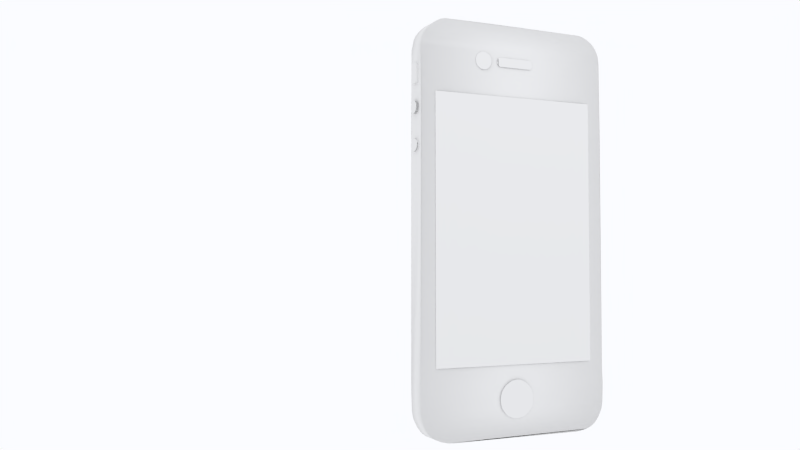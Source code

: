 # Source: IPhone_4Gs__5.blend  (saved by Blender 2.63.0; exported with 4.5.12 LTS)
import bpy
from mathutils import Matrix  # noqa: F401  (used for matrix-valued properties, if any)

bpy.ops.wm.read_factory_settings(use_empty=True)
scene = bpy.context.scene
scene.name = 'Scene'

# ---- collections
col_collection_1 = bpy.data.collections.new('Collection 1'); scene.collection.children.link(col_collection_1)

# ---- materials (node trees are filled in below, after node groups)
mat_material = bpy.data.materials.new('Material')
mat_material.alpha_threshold = 0.0
mat_material.use_transparent_shadow = False
mat_material.roughness = 0.5
mat_material.specular_intensity = 0.1683
mat_material.line_color = (0.0, 0.0, 0.0, 1.0)

# ---- material node trees

# ---- world
world_world = bpy.data.worlds.new('World'); scene.world = world_world
world_world.color = (0.9623, 0.9717, 1.0)
world_world.use_sun_shadow = False
world_world.sun_shadow_jitter_overblur = 0.0
world_world.cycles.sampling_method = 'MANUAL'
world_world.cycles.sample_map_resolution = 256

# ---- cameras
cam_camera = bpy.data.cameras.new('Camera')
cam_camera.clip_end = 100.0
cam_camera.lens = 35.0
cam_camera.sensor_width = 32.0
cam_camera.sensor_height = 18.0
cam_camera.ortho_scale = 7.314
cam_camera.dof.focus_distance = 0.0
cam_camera.dof.aperture_fstop = 128.0

# ---- lights
light_lamp = bpy.data.lights.new('Lamp', 'POINT')
light_lamp.transmission_factor = 0.0
light_lamp.cutoff_distance = 30.0
light_lamp.energy = 100.0
light_lamp.shadow_buffer_clip_start = 1.001
light_lamp.shadow_soft_size = 1.0
light_lamp.shadow_maximum_resolution = 0.006
light_lamp.use_absolute_resolution = True
light_lamp.cycles.use_multiple_importance_sampling = False

# ---- meshes
me_plane_004 = bpy.data.meshes.new('Plane.004')
me_plane_004.from_pydata([(1.155, 5.835, -8.384), (-0.7894, 5.833, -8.384), (-1.379, 5.83, -8.384), (-1.45, 5.822, -8.384), (-1.478, 5.811, -8.384), (-1.505, 5.797, -8.384), (-1.532, 5.778, -8.384), (-1.556, 5.753, -8.384), (-1.576, 5.722, -8.384), (-1.593, 5.69, -8.384), (-1.604, 5.66, -8.384), (-1.61, 5.628, -8.384), (-1.614, 4.785, -8.384), (-1.614, 4.412, -8.384), (-1.614, 4.375, -8.384), (-1.603, 4.335, -8.384), (-1.591, 4.311, -8.384), (-1.574, 4.283, -8.384), (-1.551, 4.255, -8.384), (-1.523, 4.227, -8.384), (-1.49, 4.203, -8.384), (-1.455, 4.187, -8.384), (-1.417, 4.18, -8.384), (-1.385, 4.17, -8.387), (-0.9804, 4.17, -8.384), (-0.971, 4.171, -8.384), (-0.8583, 4.171, -8.384), (-0.8466, 4.171, -8.384), (-0.687, 4.171, -8.384), (-0.6752, 4.171, -8.384), (-0.5672, 4.171, -8.384), (-0.5461, 4.17, -8.384), (1.252, 4.166, -8.384), (1.423, 4.171, -8.384), (1.482, 4.185, -8.384), (1.545, 4.216, -8.384), (1.592, 4.252, -8.384), (1.62, 4.289, -8.384), (1.639, 4.337, -8.384), (1.652, 4.392, -8.384), (1.656, 4.445, -8.384), (-1.039, 4.289, -8.377), (-1.039, 5.71, -8.376), (1.085, 5.71, -8.375), (1.085, 4.29, -8.375), (1.202, 5.002, -8.372), (1.204, 4.981, -8.372), (1.21, 4.957, -8.372), (1.22, 4.935, -8.372), (1.233, 4.914, -8.372), (1.248, 4.896, -8.372), (1.265, 4.881, -8.372), (1.285, 4.869, -8.372), (1.308, 4.86, -8.372), (1.334, 4.854, -8.372), (1.362, 4.853, -8.372), (1.391, 4.857, -8.372), (1.419, 4.866, -8.372), (1.443, 4.881, -8.372), (1.465, 4.9, -8.372), (1.482, 4.922, -8.372), (1.494, 4.944, -8.372), (1.502, 4.966, -8.372), (1.505, 4.99, -8.372), (1.505, 5.015, -8.372), (1.501, 5.041, -8.372), (1.492, 5.066, -8.372), (1.479, 5.09, -8.372), (1.461, 5.111, -8.372), (1.44, 5.129, -8.372), (1.418, 5.142, -8.372), (1.395, 5.15, -8.372), (1.37, 5.154, -8.372), (1.344, 5.154, -8.372), (1.318, 5.15, -8.372), (1.294, 5.142, -8.372), (1.273, 5.131, -8.372), (1.255, 5.117, -8.372), (1.239, 5.1, -8.372), (1.225, 5.081, -8.372), (1.214, 5.061, -8.372), (1.206, 5.041, -8.372), (1.203, 5.022, -8.372), (-1.385, 4.726, -8.38), (-1.384, 4.735, -8.38), (-1.38, 4.745, -8.38), (-1.375, 4.754, -8.38), (-1.368, 4.763, -8.38), (-1.361, 4.771, -8.38), (-1.352, 4.778, -8.38), (-1.343, 4.783, -8.38), (-1.331, 4.786, -8.38), (-1.319, 4.788, -8.38), (-1.307, 4.788, -8.38), (-1.295, 4.786, -8.38), (-1.284, 4.783, -8.38), (-1.274, 4.777, -8.38), (-1.264, 4.768, -8.38), (-1.255, 4.758, -8.38), (-1.249, 4.747, -8.38), (-1.245, 4.735, -8.38), (-1.243, 4.723, -8.38), (-1.243, 4.711, -8.38), (-1.245, 4.7, -8.38), (-1.248, 4.689, -8.38), (-1.254, 4.679, -8.38), (-1.262, 4.669, -8.38), (-1.272, 4.66, -8.38), (-1.284, 4.653, -8.38), (-1.297, 4.648, -8.38), (-1.31, 4.647, -8.38), (-1.324, 4.647, -8.38), (-1.336, 4.65, -8.38), (-1.347, 4.654, -8.38), (-1.356, 4.66, -8.38), (-1.364, 4.667, -8.38), (-1.371, 4.675, -8.38), (-1.377, 4.685, -8.38), (-1.382, 4.696, -8.38), (-1.385, 4.707, -8.38), (-1.386, 4.717, -8.38), (-1.347, 4.853, -8.378), (-1.341, 4.849, -8.378), (-1.336, 4.845, -8.378), (-1.329, 4.843, -8.378), (-1.321, 4.841, -8.378), (-1.313, 4.84, -8.378), (-1.304, 4.842, -8.378), (-1.289, 4.849, -8.378), (-1.283, 4.854, -8.378), (-1.284, 5.154, -8.378), (-1.29, 5.159, -8.378), (-1.297, 5.163, -8.378), (-1.303, 5.165, -8.378), (-1.311, 5.167, -8.378), (-1.318, 5.167, -8.378), (-1.326, 5.165, -8.378), (-1.333, 5.163, -8.378), (-1.339, 5.16, -8.378), (-1.344, 5.156, -8.378), (-1.351, 4.864, -8.378), (-1.351, 5.135, -8.378), (-1.35, 5.147, -8.378), (-1.277, 5.145, -8.378), (-1.277, 4.864, -8.378), (-1.281, 4.858, -8.378), (1.656, 5.564, -8.385), (1.65, 5.618, -8.381), (1.638, 5.672, -8.38), (1.619, 5.719, -8.38), (1.593, 5.756, -8.381), (1.548, 5.793, -8.382), (1.488, 5.823, -8.382), (1.433, 5.835, -8.384), (1.273, 5.838, -8.381), (1.273, 5.838, -8.551), (1.433, 5.835, -8.553), (1.488, 5.823, -8.551), (1.548, 5.793, -8.552), (1.593, 5.756, -8.55), (1.619, 5.719, -8.549), (1.638, 5.672, -8.549), (1.65, 5.618, -8.551), (1.656, 5.564, -8.555), (1.656, 4.445, -8.554), (1.652, 4.392, -8.554), (1.639, 4.337, -8.554), (1.62, 4.289, -8.554), (1.592, 4.252, -8.554), (1.545, 4.216, -8.554), (1.482, 4.185, -8.554), (1.423, 4.171, -8.554), (1.252, 4.166, -8.554), (-0.5672, 4.17, -8.554), (-0.6752, 4.17, -8.554), (-0.687, 4.171, -8.554), (-0.8466, 4.171, -8.554), (-0.8583, 4.171, -8.554), (-0.971, 4.171, -8.554), (-0.9804, 4.17, -8.554), (-1.152, 4.168, -8.554), (-1.182, 4.17, -8.554), (-1.269, 4.171, -8.554), (-1.314, 4.17, -8.554), (-1.377, 4.17, -8.554), (-1.417, 4.18, -8.554), (-1.455, 4.187, -8.554), (-1.49, 4.203, -8.554), (-1.523, 4.227, -8.554), (-1.551, 4.255, -8.554), (-1.574, 4.283, -8.554), (-1.591, 4.311, -8.554), (-1.603, 4.335, -8.554), (-1.614, 4.375, -8.554), (-1.614, 4.412, -8.554), (-1.614, 4.785, -8.554), (-1.61, 5.628, -8.554), (-1.604, 5.66, -8.554), (-1.593, 5.69, -8.554), (-1.576, 5.722, -8.554), (-1.556, 5.753, -8.554), (-1.532, 5.778, -8.554), (-1.505, 5.797, -8.554), (-1.478, 5.811, -8.554), (-1.45, 5.822, -8.554), (-1.379, 5.83, -8.554), (-0.7894, 5.833, -8.554), (1.155, 5.835, -8.554), (-1.613, 5.562, -8.51), (-1.612, 5.286, -8.51), (-1.612, 5.286, -8.436), (-1.613, 5.562, -8.436), (-1.627, 5.562, -8.436), (-1.626, 5.286, -8.436), (-1.626, 5.286, -8.51), (-1.627, 5.562, -8.51), (-0.6697, 4.171, -8.457), (-0.6625, 4.171, -8.444), (-0.6516, 4.171, -8.434), (-0.6396, 4.171, -8.428), (-0.6267, 4.171, -8.426), (-0.6123, 4.171, -8.428), (-0.5959, 4.171, -8.435), (-0.5827, 4.171, -8.447), (-0.5754, 4.171, -8.462), (-0.5742, 4.171, -8.479), (-0.5796, 4.171, -8.495), (-0.5901, 4.171, -8.507), (-0.6039, 4.171, -8.516), (-0.6171, 4.171, -8.52), (-0.6293, 4.171, -8.52), (-0.6414, 4.171, -8.516), (-0.652, 4.171, -8.511), (-0.6603, 4.171, -8.503), (-0.6669, 4.171, -8.494), (-0.6708, 4.171, -8.482), (-0.6719, 4.171, -8.471), (-1.256, 4.172, -8.471), (-1.256, 4.172, -8.456), (-1.252, 4.172, -8.445), (-1.248, 4.17, -8.437), (-1.241, 4.172, -8.433), (-1.11, 4.172, -8.433), (-1.101, 4.172, -8.443), (-1.099, 4.172, -8.448), (-1.099, 4.172, -8.492), (-1.104, 4.172, -8.497), (-1.112, 4.172, -8.503), (-1.241, 4.172, -8.503), (-1.251, 4.172, -8.497), (-1.256, 4.172, -8.483), (-0.6719, 4.156, -8.471), (-0.6708, 4.156, -8.482), (-0.6669, 4.156, -8.494), (-0.6603, 4.156, -8.503), (-0.652, 4.156, -8.511), (-0.6414, 4.156, -8.516), (-0.6293, 4.156, -8.52), (-0.6171, 4.156, -8.52), (-0.6039, 4.156, -8.516), (-0.5901, 4.156, -8.507), (-0.5796, 4.156, -8.495), (-0.5742, 4.156, -8.479), (-0.5754, 4.156, -8.462), (-0.5827, 4.156, -8.447), (-0.5959, 4.156, -8.435), (-0.6123, 4.156, -8.428), (-0.6267, 4.156, -8.426), (-0.6396, 4.156, -8.428), (-0.6516, 4.156, -8.434), (-0.6625, 4.156, -8.444), (-0.6697, 4.156, -8.457), (-0.9633, 4.156, -8.457), (-0.9562, 4.156, -8.444), (-0.9452, 4.156, -8.434), (-0.9332, 4.156, -8.428), (-0.9204, 4.156, -8.426), (-0.9059, 4.156, -8.428), (-0.8896, 4.156, -8.435), (-0.8763, 4.156, -8.447), (-0.869, 4.156, -8.462), (-0.8678, 4.156, -8.479), (-0.8733, 4.156, -8.495), (-0.8837, 4.156, -8.507), (-0.8975, 4.156, -8.516), (-0.9108, 4.156, -8.52), (-0.9229, 4.156, -8.52), (-0.935, 4.156, -8.516), (-0.9456, 4.156, -8.511), (-0.954, 4.156, -8.503), (-0.9605, 4.156, -8.494), (-0.9644, 4.156, -8.482), (-0.9655, 4.156, -8.471), (-0.9655, 4.171, -8.471), (-0.9644, 4.171, -8.482), (-0.9605, 4.171, -8.494), (-0.954, 4.171, -8.503), (-0.9456, 4.171, -8.511), (-0.935, 4.171, -8.516), (-0.9229, 4.171, -8.52), (-0.9108, 4.171, -8.52), (-0.8975, 4.171, -8.516), (-0.8837, 4.171, -8.507), (-0.8733, 4.171, -8.495), (-0.8678, 4.171, -8.479), (-0.869, 4.171, -8.462), (-0.8763, 4.171, -8.447), (-0.8896, 4.171, -8.435), (-0.9059, 4.171, -8.428), (-0.9204, 4.171, -8.426), (-0.9332, 4.171, -8.428), (-0.9452, 4.171, -8.434), (-0.9562, 4.171, -8.444), (-0.9633, 4.171, -8.457), (-0.9633, 4.164, -8.457), (-0.9562, 4.164, -8.444), (-0.9452, 4.164, -8.434), (-0.9332, 4.164, -8.428), (-0.9204, 4.164, -8.426), (-0.9059, 4.164, -8.428), (-0.8896, 4.164, -8.435), (-0.8763, 4.164, -8.447), (-0.869, 4.164, -8.462), (-0.8678, 4.164, -8.479), (-0.8733, 4.164, -8.495), (-0.8837, 4.164, -8.507), (-0.8975, 4.164, -8.516), (-0.9108, 4.164, -8.52), (-0.9229, 4.164, -8.52), (-0.935, 4.164, -8.516), (-0.9456, 4.164, -8.511), (-0.954, 4.164, -8.503), (-0.9605, 4.164, -8.494), (-0.9644, 4.164, -8.482), (-0.9655, 4.164, -8.471), (-0.9655, 4.149, -8.471), (-0.9644, 4.149, -8.482), (-0.9605, 4.149, -8.494), (-0.954, 4.149, -8.503), (-0.9456, 4.149, -8.511), (-0.935, 4.149, -8.516), (-0.9229, 4.149, -8.52), (-0.9108, 4.149, -8.52), (-0.8975, 4.149, -8.516), (-0.8837, 4.149, -8.507), (-0.8733, 4.149, -8.495), (-0.8678, 4.149, -8.479), (-0.869, 4.149, -8.462), (-0.8763, 4.149, -8.447), (-0.8896, 4.149, -8.435), (-0.9059, 4.149, -8.428), (-0.9204, 4.149, -8.426), (-0.9332, 4.149, -8.428), (-0.9452, 4.149, -8.434), (-0.9562, 4.149, -8.444), (-0.9633, 4.149, -8.457), (-0.6697, 4.149, -8.457), (-0.6625, 4.149, -8.444), (-0.6515, 4.149, -8.434), (-0.6396, 4.149, -8.428), (-0.6267, 4.149, -8.426), (-0.6123, 4.149, -8.428), (-0.5959, 4.149, -8.435), (-0.5827, 4.149, -8.447), (-0.5754, 4.149, -8.462), (-0.5742, 4.149, -8.479), (-0.5796, 4.149, -8.495), (-0.5901, 4.149, -8.507), (-0.6039, 4.149, -8.516), (-0.6171, 4.149, -8.52), (-0.6293, 4.149, -8.52), (-0.6414, 4.149, -8.516), (-0.652, 4.149, -8.511), (-0.6603, 4.149, -8.503), (-0.6669, 4.149, -8.494), (-0.6708, 4.149, -8.482), (-0.6719, 4.149, -8.471), (-0.6719, 4.164, -8.471), (-0.6708, 4.164, -8.482), (-0.6669, 4.164, -8.494), (-0.6603, 4.164, -8.503), (-0.652, 4.164, -8.511), (-0.6414, 4.164, -8.516), (-0.6293, 4.164, -8.52), (-0.6171, 4.164, -8.52), (-0.6039, 4.164, -8.516), (-0.5901, 4.164, -8.507), (-0.5796, 4.164, -8.495), (-0.5742, 4.164, -8.479), (-0.5754, 4.164, -8.462), (-0.5827, 4.164, -8.447), (-0.5959, 4.164, -8.435), (-0.6123, 4.164, -8.428), (-0.6267, 4.164, -8.426), (-0.6396, 4.164, -8.428), (-0.6515, 4.164, -8.434), (-0.6625, 4.164, -8.444), (-0.6697, 4.164, -8.457), (-1.256, 4.172, -8.483), (-1.251, 4.172, -8.497), (-1.241, 4.172, -8.503), (-1.112, 4.172, -8.503), (-1.104, 4.172, -8.497), (-1.099, 4.172, -8.492), (-1.099, 4.172, -8.448), (-1.101, 4.172, -8.443), (-1.11, 4.172, -8.433), (-1.241, 4.172, -8.433), (-1.248, 4.17, -8.437), (-1.252, 4.172, -8.445), (-1.256, 4.172, -8.456), (-1.256, 4.172, -8.471), (-0.8466, 4.171, -8.384), (-1.256, 4.147, -8.471), (-1.256, 4.147, -8.456), (-1.252, 4.147, -8.445), (-1.248, 4.146, -8.437), (-1.241, 4.147, -8.433), (-1.11, 4.147, -8.433), (-1.101, 4.147, -8.443), (-1.099, 4.147, -8.448), (-1.099, 4.147, -8.492), (-1.104, 4.147, -8.497), (-1.112, 4.147, -8.503), (-1.241, 4.147, -8.503), (-1.251, 4.147, -8.497), (-1.256, 4.147, -8.483), (-0.356, 5.835, -8.484), (0.01951, 5.839, -8.483), (0.01951, 5.839, -8.451), (-0.356, 5.835, -8.454), (-0.3562, 5.847, -8.454), (0.01934, 5.85, -8.451), (0.01934, 5.85, -8.483), (-0.3562, 5.846, -8.484), (-1.295, 4.845, -8.381)], [(179, 180), (180, 181), (181, 182), (182, 183), (183, 184), (27, 412)], [(210, 211, 212, 213), (209, 210, 213, 214), (208, 209, 214, 215), (211, 208, 215, 212), (214, 213, 212, 215), (25, 26, 177, 178), (29, 30, 173, 174), (236, 235, 252, 251), (235, 234, 253, 252), (233, 234, 253, 254), (233, 232, 255, 254), (231, 232, 255, 256), (231, 230, 257, 256), (229, 230, 257, 258), (228, 229, 258, 259), (228, 227, 260, 259), (227, 226, 261, 260), (225, 226, 261, 262), (225, 224, 263, 262), (223, 224, 263, 264), (222, 223, 264, 265), (222, 221, 266, 265), (221, 220, 267, 266), (219, 220, 267, 268), (219, 218, 269, 268), (217, 218, 269, 270), (217, 216, 271, 270), (236, 216, 271, 251), (26, 27, 176, 177), (27, 28, 175, 176), (28, 29, 174, 175), (293, 313, 272, 292), (312, 313, 272, 273), (312, 311, 274, 273), (310, 311, 274, 275), (310, 309, 276, 275), (308, 309, 276, 277), (307, 308, 277, 278), (307, 306, 279, 278), (306, 305, 280, 279), (304, 305, 280, 281), (304, 303, 282, 281), (302, 303, 282, 283), (301, 302, 283, 284), (301, 300, 285, 284), (300, 299, 286, 285), (298, 299, 286, 287), (298, 297, 288, 287), (296, 297, 288, 289), (296, 295, 290, 289), (294, 295, 290, 291), (293, 294, 291, 292), (313, 293, 334, 314), (313, 312, 315, 314), (311, 312, 315, 316), (311, 310, 317, 316), (309, 310, 317, 318), (309, 308, 319, 318), (308, 307, 320, 319), (306, 307, 320, 321), (305, 306, 321, 322), (305, 304, 323, 322), (303, 304, 323, 324), (303, 302, 325, 324), (302, 301, 326, 325), (300, 301, 326, 327), (299, 300, 327, 328), (299, 298, 329, 328), (297, 298, 329, 330), (297, 296, 331, 330), (295, 296, 331, 332), (295, 294, 333, 332), (294, 293, 334, 333), (292, 291, 336, 335), (291, 290, 337, 336), (289, 290, 337, 338), (289, 288, 339, 338), (287, 288, 339, 340), (287, 286, 341, 340), (285, 286, 341, 342), (284, 285, 342, 343), (284, 283, 344, 343), (283, 282, 345, 344), (281, 282, 345, 346), (281, 280, 347, 346), (279, 280, 347, 348), (278, 279, 348, 349), (278, 277, 350, 349), (277, 276, 351, 350), (275, 276, 351, 352), (275, 274, 353, 352), (273, 274, 353, 354), (273, 272, 355, 354), (292, 272, 355, 335), (355, 314, 334, 335), (355, 314, 315, 354), (353, 316, 315, 354), (353, 316, 317, 352), (351, 318, 317, 352), (351, 318, 319, 350), (350, 319, 320, 349), (348, 321, 320, 349), (347, 322, 321, 348), (347, 322, 323, 346), (345, 324, 323, 346), (345, 324, 325, 344), (344, 325, 326, 343), (342, 327, 326, 343), (341, 328, 327, 342), (341, 328, 329, 340), (339, 330, 329, 340), (339, 330, 331, 338), (337, 332, 331, 338), (337, 332, 333, 336), (336, 333, 334, 335), (375, 378, 377, 376), (374, 379, 378, 375), (374, 379, 380, 373), (372, 381, 380, 373), (372, 381, 382, 371), (370, 383, 382, 371), (370, 383, 384, 369), (369, 384, 385, 368), (367, 386, 385, 368), (366, 387, 386, 367), (366, 387, 388, 365), (364, 389, 388, 365), (364, 389, 390, 363), (363, 390, 391, 362), (361, 392, 391, 362), (360, 393, 392, 361), (360, 393, 394, 359), (358, 395, 394, 359), (358, 395, 396, 357), (356, 397, 396, 357), (356, 397, 377, 376), (241, 240, 408, 407), (250, 237, 411, 398), (250, 249, 399, 398), (249, 248, 400, 399), (248, 247, 401, 400), (247, 246, 402, 401), (246, 245, 403, 402), (245, 244, 404, 403), (244, 243, 405, 404), (243, 242, 406, 405), (242, 241, 407, 406), (240, 239, 409, 408), (239, 238, 410, 409), (238, 237, 411, 410), (410, 411, 413, 414), (409, 410, 414, 415), (408, 409, 415, 416), (406, 407, 417, 418), (405, 406, 418, 419), (404, 405, 419, 420), (403, 404, 420, 421), (402, 403, 421, 422), (401, 402, 422, 423), (400, 401, 423, 424), (399, 400, 424, 425), (398, 399, 425, 426), (398, 411, 413, 426), (407, 408, 416, 417), (22, 23, 184, 185), (21, 22, 185, 186), (20, 21, 186, 187), (19, 20, 187, 188), (18, 19, 188, 189), (17, 18, 189, 190), (16, 17, 190, 191), (15, 16, 191, 192), (14, 15, 192, 193), (13, 14, 193, 194), (10, 11, 196, 197), (9, 10, 197, 198), (8, 9, 198, 199), (7, 8, 199, 200), (6, 7, 200, 201), (5, 6, 201, 202), (4, 5, 202, 203), (3, 4, 203, 204), (2, 3, 204, 205), (1, 2, 205, 206), (0, 1, 206, 207), (0, 207, 155, 154), (153, 154, 155, 156), (11, 12, 195, 196), (152, 153, 156, 157), (151, 152, 157, 158), (150, 151, 158, 159), (149, 150, 159, 160), (148, 149, 160, 161), (147, 148, 161, 162), (146, 147, 162, 163), (40, 146, 163, 164), (39, 40, 164, 165), (38, 39, 165, 166), (37, 38, 166, 167), (36, 37, 167, 168), (35, 36, 168, 169), (34, 35, 169, 170), (33, 34, 170, 171), (32, 33, 171, 172), (31, 32, 172, 173), (30, 31, 173), (23, 24, 179, 184), (24, 25, 178, 179), (12, 13, 194, 195), (430, 427, 428, 429), (430, 429, 432, 431), (428, 427, 434, 433), (427, 430, 431, 434), (429, 428, 433, 432), (433, 434, 431, 432), (416, 425, 424, 417), (415, 426, 425, 416), (413, 415, 426), (413, 415, 414), (417, 424, 423, 418), (418, 423, 422, 419), (419, 422, 421, 420), (341, 342, 351, 352), (340, 341, 352, 353), (339, 340, 353, 354), (338, 339, 354, 355), (335, 337, 338, 355), (335, 336, 337), (342, 343, 350, 351), (343, 344, 349, 350), (344, 345, 348, 349), (345, 346, 347, 348), (356, 375, 376), (356, 357, 374, 375), (357, 374, 373, 358), (358, 359, 372, 373), (359, 372, 371, 360), (360, 361, 370, 371), (361, 362, 369, 370), (362, 369, 368, 363), (363, 367, 368), (363, 364, 366, 367), (364, 365, 366), (42, 43, 44, 41), (83, 119, 120), (84, 85, 118, 119), (85, 86, 117, 118), (83, 84, 119), (86, 87, 116, 117), (87, 88, 115, 116), (88, 89, 114, 115), (89, 90, 113, 114), (90, 91, 112, 113), (91, 92, 111, 112), (92, 93, 110, 111), (93, 94, 109, 110), (94, 95, 108, 109), (95, 96, 107, 108), (96, 97, 106, 107), (97, 98, 105, 106), (98, 99, 104, 105), (99, 100, 103, 104), (100, 101, 102, 103), (140, 141, 143, 144), (130, 143, 141, 142), (121, 140, 144, 145), (121, 145, 129, 122), (122, 128, 129), (124, 125, 126, 127), (130, 142, 139, 131), (131, 139, 138, 132), (132, 138, 137, 133), (133, 137, 136, 134), (134, 136, 135), (123, 124, 127, 435), (122, 123, 435, 128), (54, 55, 72, 73), (53, 54, 73, 74), (52, 53, 74, 75), (51, 52, 75, 76), (50, 51, 76, 77), (49, 50, 77, 78), (48, 49, 78, 79), (47, 48, 79, 80), (46, 47, 80, 81), (45, 46, 81, 82), (55, 56, 71, 72), (56, 57, 70, 71), (57, 58, 69, 70), (58, 59, 68, 69), (59, 60, 67, 68), (60, 61, 66, 67), (61, 62, 65, 66), (62, 63, 64, 65), (162, 165, 164, 163), (162, 166, 165, 163), (161, 167, 166, 162), (160, 168, 167, 161), (159, 169, 168, 160), (158, 169, 159), (157, 170, 169, 158), (156, 171, 170, 157), (155, 172, 171, 156), (155, 207, 172), (172, 207, 205, 184), (184, 205, 204, 185), (185, 204, 203, 186), (186, 203, 202, 187), (187, 202, 201, 188), (188, 201, 200, 189), (189, 200, 199, 190), (190, 199, 198, 191), (191, 198, 197, 192), (192, 197, 196, 193), (193, 196, 194), (10, 14, 13, 11), (9, 15, 14, 10), (8, 16, 15, 9), (7, 17, 16, 8), (6, 18, 17, 7), (5, 19, 18, 6), (4, 20, 19, 5), (3, 21, 20, 4), (3, 22, 21), (2, 23, 22), (2, 22, 3), (0, 32, 23, 2), (0, 154, 32), (32, 154, 153, 33), (33, 153, 152, 34), (34, 152, 151, 35), (35, 151, 150, 36), (36, 150, 149, 37), (37, 149, 148, 38), (38, 148, 39), (39, 147, 146, 40), (40, 147, 148)])
me_plane_004.polygons.foreach_set('use_smooth', [1, 1, 1, 1, 1, 1, 1, 0, 0, 0, 0, 0, 0, 0, 0, 0, 0, 0, 0, 0, 0, 0, 0, 0, 0, 0, 0, 0, 1, 1, 1, 0, 0, 0, 0, 0, 0, 0, 0, 0, 0, 0, 0, 0, 0, 0, 0, 0, 0, 0, 0, 0, 0, 0, 0, 0, 0, 0, 0, 0, 0, 0, 0, 0, 0, 0, 0, 0, 0, 0, 0, 0, 0, 0, 0, 0, 0, 0, 0, 0, 0, 0, 0, 0, 0, 0, 0, 0, 0, 0, 0, 0, 0, 0, 0, 0, 0, 0, 0, 0, 0, 0, 0, 0, 0, 0, 0, 0, 0, 0, 0, 0, 0, 0, 0, 0, 0, 0, 0, 0, 0, 0, 0, 0, 0, 0, 0, 0, 0, 0, 0, 0, 0, 0, 0, 0, 0, 0, 0, 0, 0, 0, 0, 0, 0, 0, 0, 0, 0, 0, 0, 0, 0, 0, 0, 0, 0, 0, 0, 0, 0, 0, 0, 0, 1, 1, 1, 1, 1, 1, 1, 1, 1, 1, 1, 1, 1, 1, 1, 1, 1, 1, 1, 1, 1, 1, 1, 1, 1, 1, 1, 1, 1, 1, 1, 1, 1, 1, 1, 1, 1, 1, 1, 1, 1, 1, 1, 1, 1, 1, 1, 1, 1, 1, 1, 0, 0, 0, 0, 0, 0, 0, 0, 0, 0, 0, 0, 0, 0, 0, 0, 0, 0, 0, 0, 0, 0, 0, 0, 0, 0, 0, 0, 1, 1, 1, 1, 1, 1, 1, 1, 1, 1, 1, 1, 1, 1, 1, 1, 1, 1, 1, 1, 1, 1, 1, 1, 1, 1, 1, 1, 1, 1, 1, 1, 1, 1, 1, 1, 1, 1, 1, 1, 1, 1, 1, 1, 1, 1, 1, 1, 1, 1, 1, 1, 1, 1, 1, 1, 1, 1, 1, 1, 1, 1, 1, 1, 1, 1, 1, 1, 1, 1, 1, 1, 1, 1, 1, 1, 1, 1, 1, 1, 1, 1, 1, 1, 1, 1, 1, 1, 1, 1, 1, 1, 1, 1])
_uv = me_plane_004.uv_layers.new(name='UVMap')
_uv.uv.foreach_set('vector', [0.281, 0.9671, 0.3423, 0.9675, 0.3423, 0.9713, 0.281, 0.9708, 0.281, 0.9671, 0.281, 0.9671, 0.281, 0.9708, 0.281, 0.9708, 0.3423, 0.9675, 0.281, 0.9671, 0.281, 0.9708, 0.3423, 0.9713, 0.3423, 0.9675, 0.3423, 0.9675, 0.3423, 0.9713, 0.3423, 0.9713, 0.281, 0.9708, 0.281, 0.9708, 0.3423, 0.9713, 0.3423, 0.9713, 0.03356, 0.7979, 0.03356, 0.7681, 0.03356, 0.7681, 0.03356, 0.7979, 0.03362, 0.7198, 0.03362, 0.6913, 0.03326, 0.6913, 0.03326, 0.7198, 0.03361, 0.7189, 0.03361, 0.7186, 0.03025, 0.7186, 0.03025, 0.7189, 0.03361, 0.7186, 0.03361, 0.7176, 0.03025, 0.7176, 0.03025, 0.7186, 0.03361, 0.7158, 0.03361, 0.7176, 0.03025, 0.7176, 0.03025, 0.7158, 0.03361, 0.7158, 0.03361, 0.7136, 0.03025, 0.7136, 0.03025, 0.7158, 0.03361, 0.7108, 0.03361, 0.7136, 0.03025, 0.7136, 0.03025, 0.7108, 0.03361, 0.7108, 0.03361, 0.7077, 0.03025, 0.7077, 0.03025, 0.7108, 0.03361, 0.7044, 0.03361, 0.7077, 0.03025, 0.7077, 0.03025, 0.7044, 0.03361, 0.7009, 0.03361, 0.7044, 0.03025, 0.7044, 0.03025, 0.7009, 0.03361, 0.7009, 0.03361, 0.6973, 0.03025, 0.6973, 0.03025, 0.7009, 0.03361, 0.6973, 0.03361, 0.6945, 0.03025, 0.6945, 0.03025, 0.6973, 0.03361, 0.6931, 0.03361, 0.6945, 0.03025, 0.6945, 0.03025, 0.6931, 0.03361, 0.6931, 0.03361, 0.6934, 0.03025, 0.6934, 0.03025, 0.6931, 0.03361, 0.6953, 0.03361, 0.6934, 0.03025, 0.6934, 0.03025, 0.6953, 0.03361, 0.6988, 0.03361, 0.6953, 0.03025, 0.6953, 0.03025, 0.6988, 0.03361, 0.6988, 0.03361, 0.7032, 0.03025, 0.7032, 0.03025, 0.6988, 0.03361, 0.7032, 0.03361, 0.707, 0.03025, 0.707, 0.03025, 0.7032, 0.03361, 0.7104, 0.03361, 0.707, 0.03025, 0.707, 0.03025, 0.7104, 0.03361, 0.7104, 0.03361, 0.7135, 0.03025, 0.7135, 0.03025, 0.7104, 0.03361, 0.7164, 0.03361, 0.7135, 0.03025, 0.7135, 0.03025, 0.7164, 0.03361, 0.7164, 0.03361, 0.7183, 0.03025, 0.7183, 0.03025, 0.7164, 0.03361, 0.7189, 0.03361, 0.7183, 0.03025, 0.7183, 0.03025, 0.7189, 0.03356, 0.7681, 0.03361, 0.765, 0.03361, 0.765, 0.03356, 0.7681, 0.03361, 0.765, 0.03361, 0.7229, 0.03361, 0.7229, 0.03361, 0.765, 0.03361, 0.7229, 0.03362, 0.7198, 0.03326, 0.7198, 0.03361, 0.7229, 0.03361, 0.7964, 0.03361, 0.7959, 0.03025, 0.7959, 0.03025, 0.7964, 0.03361, 0.794, 0.03361, 0.7959, 0.03025, 0.7959, 0.03025, 0.794, 0.03361, 0.794, 0.03361, 0.7911, 0.03025, 0.7911, 0.03025, 0.794, 0.03361, 0.7879, 0.03361, 0.7911, 0.03025, 0.7911, 0.03025, 0.7879, 0.03361, 0.7879, 0.03361, 0.7845, 0.03025, 0.7845, 0.03025, 0.7879, 0.03361, 0.7807, 0.03361, 0.7845, 0.03025, 0.7845, 0.03025, 0.7807, 0.03361, 0.7764, 0.03361, 0.7807, 0.03025, 0.7807, 0.03025, 0.7764, 0.03361, 0.7764, 0.03361, 0.7729, 0.03025, 0.7729, 0.03025, 0.7764, 0.03361, 0.7729, 0.03361, 0.771, 0.03025, 0.771, 0.03025, 0.7729, 0.03361, 0.7706, 0.03361, 0.771, 0.03025, 0.771, 0.03025, 0.7706, 0.03361, 0.7706, 0.03361, 0.7721, 0.03025, 0.7721, 0.03025, 0.7706, 0.03361, 0.7749, 0.03361, 0.7721, 0.03025, 0.7721, 0.03025, 0.7749, 0.03361, 0.7785, 0.03361, 0.7749, 0.03025, 0.7749, 0.03025, 0.7785, 0.03361, 0.7785, 0.03361, 0.782, 0.03025, 0.782, 0.03025, 0.7785, 0.03361, 0.782, 0.03361, 0.7852, 0.03025, 0.7852, 0.03025, 0.782, 0.03361, 0.7884, 0.03361, 0.7852, 0.03025, 0.7852, 0.03025, 0.7884, 0.03361, 0.7884, 0.03361, 0.7912, 0.03025, 0.7912, 0.03025, 0.7884, 0.03361, 0.7934, 0.03361, 0.7912, 0.03025, 0.7912, 0.03025, 0.7934, 0.03361, 0.7934, 0.03361, 0.7951, 0.03025, 0.7951, 0.03025, 0.7934, 0.03361, 0.7962, 0.03361, 0.7951, 0.03025, 0.7951, 0.03025, 0.7962, 0.03361, 0.7964, 0.03361, 0.7962, 0.03025, 0.7962, 0.03025, 0.7964, 0.03361, 0.7959, 0.03361, 0.7964, 0.03191, 0.7964, 0.03191, 0.7959, 0.03361, 0.7959, 0.03361, 0.794, 0.03191, 0.794, 0.03191, 0.7959, 0.03361, 0.7911, 0.03361, 0.794, 0.03191, 0.794, 0.03191, 0.7911, 0.03361, 0.7911, 0.03361, 0.7879, 0.03191, 0.7879, 0.03191, 0.7911, 0.03361, 0.7845, 0.03361, 0.7879, 0.03191, 0.7879, 0.03191, 0.7845, 0.03361, 0.7845, 0.03361, 0.7807, 0.03191, 0.7807, 0.03191, 0.7845, 0.03361, 0.7807, 0.03361, 0.7764, 0.03191, 0.7764, 0.03191, 0.7807, 0.03361, 0.7729, 0.03361, 0.7764, 0.03191, 0.7764, 0.03191, 0.7729, 0.03361, 0.771, 0.03361, 0.7729, 0.03191, 0.7729, 0.03191, 0.771, 0.03361, 0.771, 0.03361, 0.7706, 0.03191, 0.7706, 0.03191, 0.771, 0.03361, 0.7721, 0.03361, 0.7706, 0.03191, 0.7706, 0.03191, 0.7721, 0.03361, 0.7721, 0.03361, 0.7749, 0.03191, 0.7749, 0.03191, 0.7721, 0.03361, 0.7749, 0.03361, 0.7785, 0.03191, 0.7785, 0.03191, 0.7749, 0.03361, 0.782, 0.03361, 0.7785, 0.03191, 0.7785, 0.03191, 0.782, 0.03361, 0.7852, 0.03361, 0.782, 0.03191, 0.782, 0.03191, 0.7852, 0.03361, 0.7852, 0.03361, 0.7884, 0.03191, 0.7884, 0.03191, 0.7852, 0.03361, 0.7912, 0.03361, 0.7884, 0.03191, 0.7884, 0.03191, 0.7912, 0.03361, 0.7912, 0.03361, 0.7934, 0.03191, 0.7934, 0.03191, 0.7912, 0.03361, 0.7951, 0.03361, 0.7934, 0.03191, 0.7934, 0.03191, 0.7951, 0.03361, 0.7951, 0.03361, 0.7962, 0.03191, 0.7962, 0.03191, 0.7951, 0.03361, 0.7962, 0.03361, 0.7964, 0.03191, 0.7964, 0.03191, 0.7962, 0.03025, 0.7964, 0.03025, 0.7962, 0.02855, 0.7962, 0.02855, 0.7964, 0.03025, 0.7962, 0.03025, 0.7951, 0.02855, 0.7951, 0.02855, 0.7962, 0.03025, 0.7934, 0.03025, 0.7951, 0.02855, 0.7951, 0.02855, 0.7934, 0.03025, 0.7934, 0.03025, 0.7912, 0.02855, 0.7912, 0.02855, 0.7934, 0.03025, 0.7884, 0.03025, 0.7912, 0.02855, 0.7912, 0.02855, 0.7884, 0.03025, 0.7884, 0.03025, 0.7852, 0.02855, 0.7852, 0.02855, 0.7884, 0.03025, 0.782, 0.03025, 0.7852, 0.02855, 0.7852, 0.02855, 0.782, 0.03025, 0.7785, 0.03025, 0.782, 0.02855, 0.782, 0.02855, 0.7785, 0.03025, 0.7785, 0.03025, 0.7749, 0.02855, 0.7749, 0.02855, 0.7785, 0.03025, 0.7749, 0.03025, 0.7721, 0.02855, 0.7721, 0.02855, 0.7749, 0.03025, 0.7706, 0.03025, 0.7721, 0.02855, 0.7721, 0.02855, 0.7706, 0.03025, 0.7706, 0.03025, 0.771, 0.02855, 0.771, 0.02855, 0.7706, 0.03025, 0.7729, 0.03025, 0.771, 0.02855, 0.771, 0.02855, 0.7729, 0.03025, 0.7764, 0.03025, 0.7729, 0.02855, 0.7729, 0.02855, 0.7764, 0.03025, 0.7764, 0.03025, 0.7807, 0.02855, 0.7807, 0.02855, 0.7764, 0.03025, 0.7807, 0.03025, 0.7845, 0.02855, 0.7845, 0.02855, 0.7807, 0.03025, 0.7879, 0.03025, 0.7845, 0.02855, 0.7845, 0.02855, 0.7879, 0.03025, 0.7879, 0.03025, 0.7911, 0.02855, 0.7911, 0.02855, 0.7879, 0.03025, 0.794, 0.03025, 0.7911, 0.02855, 0.7911, 0.02855, 0.794, 0.03025, 0.794, 0.03025, 0.7959, 0.02855, 0.7959, 0.02855, 0.794, 0.03025, 0.7964, 0.03025, 0.7959, 0.02855, 0.7959, 0.02855, 0.7964, 0.02855, 0.7959, 0.03191, 0.7959, 0.03191, 0.7964, 0.02855, 0.7964, 0.02855, 0.7959, 0.03191, 0.7959, 0.03191, 0.794, 0.02855, 0.794, 0.02855, 0.7911, 0.03191, 0.7911, 0.03191, 0.794, 0.02855, 0.794, 0.02855, 0.7911, 0.03191, 0.7911, 0.03191, 0.7879, 0.02855, 0.7879, 0.02855, 0.7845, 0.03191, 0.7845, 0.03191, 0.7879, 0.02855, 0.7879, 0.02855, 0.7845, 0.03191, 0.7845, 0.03191, 0.7807, 0.02855, 0.7807, 0.02855, 0.7807, 0.03191, 0.7807, 0.03191, 0.7764, 0.02855, 0.7764, 0.02855, 0.7729, 0.03191, 0.7729, 0.03191, 0.7764, 0.02855, 0.7764, 0.02855, 0.771, 0.03191, 0.771, 0.03191, 0.7729, 0.02855, 0.7729, 0.02855, 0.771, 0.03191, 0.771, 0.03191, 0.7706, 0.02855, 0.7706, 0.02855, 0.7721, 0.03191, 0.7721, 0.03191, 0.7706, 0.02855, 0.7706, 0.02855, 0.7721, 0.03191, 0.7721, 0.03191, 0.7749, 0.02855, 0.7749, 0.02855, 0.7749, 0.03191, 0.7749, 0.03191, 0.7785, 0.02855, 0.7785, 0.02855, 0.782, 0.03191, 0.782, 0.03191, 0.7785, 0.02855, 0.7785, 0.02855, 0.7852, 0.03191, 0.7852, 0.03191, 0.782, 0.02855, 0.782, 0.02855, 0.7852, 0.03191, 0.7852, 0.03191, 0.7884, 0.02855, 0.7884, 0.02855, 0.7912, 0.03191, 0.7912, 0.03191, 0.7884, 0.02855, 0.7884, 0.02855, 0.7912, 0.03191, 0.7912, 0.03191, 0.7934, 0.02855, 0.7934, 0.02855, 0.7951, 0.03191, 0.7951, 0.03191, 0.7934, 0.02855, 0.7934, 0.02855, 0.7951, 0.03191, 0.7951, 0.03191, 0.7962, 0.02855, 0.7962, 0.02855, 0.7962, 0.03191, 0.7962, 0.03191, 0.7964, 0.02855, 0.7964, 0.02855, 0.7186, 0.03191, 0.7186, 0.03191, 0.7189, 0.02855, 0.7189, 0.02855, 0.7176, 0.03191, 0.7176, 0.03191, 0.7186, 0.02855, 0.7186, 0.02855, 0.7176, 0.03191, 0.7176, 0.03191, 0.7158, 0.02855, 0.7158, 0.02855, 0.7136, 0.03191, 0.7136, 0.03191, 0.7158, 0.02855, 0.7158, 0.02855, 0.7136, 0.03191, 0.7136, 0.03191, 0.7108, 0.02855, 0.7108, 0.02855, 0.7077, 0.03191, 0.7077, 0.03191, 0.7108, 0.02855, 0.7108, 0.02855, 0.7077, 0.03191, 0.7077, 0.03191, 0.7044, 0.02855, 0.7044, 0.02855, 0.7044, 0.03191, 0.7044, 0.03191, 0.7009, 0.02855, 0.7009, 0.02855, 0.6973, 0.03191, 0.6973, 0.03191, 0.7009, 0.02855, 0.7009, 0.02855, 0.6945, 0.03191, 0.6945, 0.03191, 0.6973, 0.02855, 0.6973, 0.02855, 0.6945, 0.03191, 0.6945, 0.03191, 0.6931, 0.02855, 0.6931, 0.02855, 0.6934, 0.03191, 0.6934, 0.03191, 0.6931, 0.02855, 0.6931, 0.02855, 0.6934, 0.03191, 0.6934, 0.03191, 0.6953, 0.02855, 0.6953, 0.02855, 0.6953, 0.03191, 0.6953, 0.03191, 0.6988, 0.02855, 0.6988, 0.02855, 0.7032, 0.03191, 0.7032, 0.03191, 0.6988, 0.02855, 0.6988, 0.02855, 0.707, 0.03191, 0.707, 0.03191, 0.7032, 0.02855, 0.7032, 0.02855, 0.707, 0.03191, 0.707, 0.03191, 0.7104, 0.02855, 0.7104, 0.02855, 0.7135, 0.03191, 0.7135, 0.03191, 0.7104, 0.02855, 0.7104, 0.02855, 0.7135, 0.03191, 0.7135, 0.03191, 0.7164, 0.02855, 0.7164, 0.02855, 0.7183, 0.03191, 0.7183, 0.03191, 0.7164, 0.02855, 0.7164, 0.02855, 0.7183, 0.03191, 0.7183, 0.03191, 0.7189, 0.02855, 0.7189, 0.03369, 0.8691, 0.03329, 0.871, 0.03329, 0.871, 0.03369, 0.8691, 0.03369, 0.873, 0.03369, 0.873, 0.03369, 0.873, 0.03369, 0.873, 0.03369, 0.873, 0.03369, 0.8717, 0.03369, 0.8717, 0.03369, 0.873, 0.03369, 0.8717, 0.03369, 0.8691, 0.03369, 0.8691, 0.03369, 0.8717, 0.03369, 0.8691, 0.03369, 0.8353, 0.03369, 0.8353, 0.03369, 0.8691, 0.03369, 0.8353, 0.03369, 0.833, 0.03369, 0.833, 0.03369, 0.8353, 0.03369, 0.833, 0.03369, 0.8316, 0.03369, 0.8316, 0.03369, 0.833, 0.03369, 0.8316, 0.03369, 0.8316, 0.03369, 0.8316, 0.03369, 0.8316, 0.03369, 0.8316, 0.03369, 0.8323, 0.03369, 0.8323, 0.03369, 0.8316, 0.03369, 0.8323, 0.03369, 0.8346, 0.03369, 0.8346, 0.03369, 0.8323, 0.03369, 0.8346, 0.03369, 0.8691, 0.03369, 0.8691, 0.03369, 0.8346, 0.03329, 0.871, 0.03369, 0.8721, 0.03369, 0.8721, 0.03329, 0.871, 0.03369, 0.8721, 0.03369, 0.873, 0.03369, 0.873, 0.03369, 0.8721, 0.03369, 0.873, 0.03369, 0.873, 0.03369, 0.873, 0.03369, 0.873, 0.03369, 0.873, 0.03369, 0.873, 0.02832, 0.873, 0.02832, 0.873, 0.03369, 0.8721, 0.03369, 0.873, 0.02832, 0.873, 0.02832, 0.8721, 0.03329, 0.871, 0.03369, 0.8721, 0.02832, 0.8721, 0.02792, 0.871, 0.03369, 0.8346, 0.03369, 0.8691, 0.02832, 0.8691, 0.02832, 0.8346, 0.03369, 0.8323, 0.03369, 0.8346, 0.02832, 0.8346, 0.02832, 0.8323, 0.03369, 0.8316, 0.03369, 0.8323, 0.02832, 0.8323, 0.02832, 0.8316, 0.03369, 0.8316, 0.03369, 0.8316, 0.02832, 0.8316, 0.02832, 0.8316, 0.03369, 0.833, 0.03369, 0.8316, 0.02832, 0.8316, 0.02832, 0.833, 0.03369, 0.8353, 0.03369, 0.833, 0.02832, 0.833, 0.02832, 0.8353, 0.03369, 0.8691, 0.03369, 0.8353, 0.02832, 0.8353, 0.02832, 0.8691, 0.03369, 0.8717, 0.03369, 0.8691, 0.02832, 0.8691, 0.02832, 0.8717, 0.03369, 0.873, 0.03369, 0.8717, 0.02832, 0.8717, 0.02832, 0.873, 0.03369, 0.873, 0.03369, 0.873, 0.02832, 0.873, 0.02832, 0.873, 0.03369, 0.8691, 0.03329, 0.871, 0.02792, 0.871, 0.02832, 0.8691, 0.03548, 0.9157, 0.03339, 0.9072, 0.03339, 0.9052, 0.03548, 0.9157, 0.03704, 0.9256, 0.03548, 0.9157, 0.03548, 0.9157, 0.03704, 0.9256, 0.04069, 0.9349, 0.03704, 0.9256, 0.03704, 0.9256, 0.04069, 0.9349, 0.0459, 0.9436, 0.04069, 0.9349, 0.04069, 0.9349, 0.0459, 0.9436, 0.05215, 0.951, 0.0459, 0.9436, 0.0459, 0.9436, 0.05215, 0.951, 0.0584, 0.9572, 0.05215, 0.951, 0.05215, 0.951, 0.0584, 0.9572, 0.06466, 0.9616, 0.0584, 0.9572, 0.0584, 0.9572, 0.06466, 0.9616, 0.06987, 0.9647, 0.06466, 0.9616, 0.06466, 0.9616, 0.06987, 0.9647, 0.07872, 0.9678, 0.06987, 0.9647, 0.06987, 0.9647, 0.07872, 0.9678, 0.08706, 0.9678, 0.07872, 0.9678, 0.07872, 0.9678, 0.08706, 0.9678, 0.3639, 0.9651, 0.357, 0.9668, 0.357, 0.9668, 0.3639, 0.9651, 0.3707, 0.9621, 0.3639, 0.9651, 0.3639, 0.9651, 0.3707, 0.9621, 0.3777, 0.9578, 0.3707, 0.9621, 0.3707, 0.9621, 0.3777, 0.9578, 0.3847, 0.9525, 0.3777, 0.9578, 0.3777, 0.9578, 0.3847, 0.9525, 0.3903, 0.9459, 0.3847, 0.9525, 0.3847, 0.9525, 0.3903, 0.9459, 0.3943, 0.9388, 0.3903, 0.9459, 0.3903, 0.9459, 0.3943, 0.9388, 0.3975, 0.9318, 0.3943, 0.9388, 0.3943, 0.9388, 0.3975, 0.9318, 0.3999, 0.9245, 0.3975, 0.9318, 0.3975, 0.9318, 0.3999, 0.9245, 0.4017, 0.9056, 0.3999, 0.9245, 0.3999, 0.9245, 0.4017, 0.9056, 0.4025, 0.7499, 0.4017, 0.9056, 0.4017, 0.9056, 0.4025, 0.7499, 0.4029, 0.2364, 0.4025, 0.7499, 0.4025, 0.7499, 0.4029, 0.2364, 0.4029, 0.2364, 0.4029, 0.2364, 0.4035, 0.2053, 0.4035, 0.2053, 0.403, 0.163, 0.4035, 0.2053, 0.4035, 0.2053, 0.403, 0.163, 0.357, 0.9668, 0.1699, 0.9678, 0.1699, 0.9678, 0.357, 0.9668, 0.4001, 0.1484, 0.403, 0.163, 0.403, 0.163, 0.4001, 0.1484, 0.3934, 0.1326, 0.4001, 0.1484, 0.4001, 0.1484, 0.3934, 0.1326, 0.3854, 0.1208, 0.3934, 0.1326, 0.3934, 0.1326, 0.3854, 0.1208, 0.3772, 0.1138, 0.3854, 0.1208, 0.3854, 0.1208, 0.3772, 0.1138, 0.3666, 0.109, 0.3772, 0.1138, 0.3772, 0.1138, 0.3666, 0.109, 0.3546, 0.1056, 0.3666, 0.109, 0.3666, 0.109, 0.3546, 0.1056, 0.3428, 0.1043, 0.3546, 0.1056, 0.3546, 0.1056, 0.3428, 0.1043, 0.09435, 0.104, 0.3428, 0.1043, 0.3428, 0.1043, 0.09435, 0.104, 0.0825, 0.1053, 0.09435, 0.104, 0.09435, 0.104, 0.0825, 0.1053, 0.07045, 0.1087, 0.0825, 0.1053, 0.0825, 0.1053, 0.07045, 0.1087, 0.05984, 0.1137, 0.07045, 0.1087, 0.07045, 0.1087, 0.05984, 0.1137, 0.05156, 0.121, 0.05984, 0.1137, 0.05984, 0.1137, 0.05156, 0.121, 0.04342, 0.1334, 0.05156, 0.121, 0.05156, 0.121, 0.04342, 0.1334, 0.03658, 0.1502, 0.04342, 0.1334, 0.04342, 0.1334, 0.03658, 0.1502, 0.03359, 0.1656, 0.03658, 0.1502, 0.03658, 0.1502, 0.03359, 0.1656, 0.03248, 0.2107, 0.03359, 0.1656, 0.03359, 0.1656, 0.03248, 0.2107, 0.03339, 0.6857, 0.03248, 0.2107, 0.03248, 0.2107, 0.03326, 0.6913, 0.03362, 0.6913, 0.03339, 0.6857, 0.03326, 0.6913, 0.03339, 0.9072, 0.03339, 0.8004, 0.03339, 0.8004, 0.03339, 0.9052, 0.03339, 0.8004, 0.03356, 0.7979, 0.03356, 0.7979, 0.03339, 0.8004, 0.1699, 0.9678, 0.08706, 0.9678, 0.08706, 0.9678, 0.1699, 0.9678, 0.4028, 0.6355, 0.4028, 0.6355, 0.4037, 0.5363, 0.4037, 0.5363, 0.4028, 0.6355, 0.4037, 0.5363, 0.4063, 0.5364, 0.4054, 0.6355, 0.4037, 0.5363, 0.4028, 0.6355, 0.4054, 0.6355, 0.4063, 0.5364, 0.4028, 0.6355, 0.4028, 0.6355, 0.4054, 0.6355, 0.4054, 0.6355, 0.4037, 0.5363, 0.4037, 0.5363, 0.4063, 0.5364, 0.4063, 0.5364, 0.4063, 0.5364, 0.4054, 0.6355, 0.4054, 0.6355, 0.4063, 0.5364, 0.02792, 0.871, 0.02832, 0.8717, 0.02832, 0.8691, 0.02832, 0.8691, 0.02832, 0.8721, 0.02832, 0.873, 0.02832, 0.8717, 0.02792, 0.871, 0.02832, 0.873, 0.02832, 0.8721, 0.02832, 0.873, 0.02832, 0.873, 0.02832, 0.8721, 0.02832, 0.873, 0.02832, 0.8691, 0.02832, 0.8691, 0.02832, 0.8353, 0.02832, 0.8346, 0.02832, 0.8346, 0.02832, 0.8353, 0.02832, 0.833, 0.02832, 0.8323, 0.02832, 0.8323, 0.02832, 0.833, 0.02832, 0.8316, 0.02832, 0.8316, 0.02855, 0.7852, 0.02855, 0.782, 0.02855, 0.7845, 0.02855, 0.7879, 0.02855, 0.7884, 0.02855, 0.7852, 0.02855, 0.7879, 0.02855, 0.7911, 0.02855, 0.7912, 0.02855, 0.7884, 0.02855, 0.7911, 0.02855, 0.794, 0.02855, 0.7934, 0.02855, 0.7912, 0.02855, 0.794, 0.02855, 0.7959, 0.02855, 0.7964, 0.02855, 0.7951, 0.02855, 0.7934, 0.02855, 0.7959, 0.02855, 0.7964, 0.02855, 0.7962, 0.02855, 0.7951, 0.02855, 0.782, 0.02855, 0.7785, 0.02855, 0.7807, 0.02855, 0.7845, 0.02855, 0.7785, 0.02855, 0.7749, 0.02855, 0.7764, 0.02855, 0.7807, 0.02855, 0.7749, 0.02855, 0.7721, 0.02855, 0.7729, 0.02855, 0.7764, 0.02855, 0.7721, 0.02855, 0.7706, 0.02855, 0.771, 0.02855, 0.7729, 0.02855, 0.7183, 0.02855, 0.7186, 0.02855, 0.7189, 0.02855, 0.7183, 0.02855, 0.7164, 0.02855, 0.7176, 0.02855, 0.7186, 0.02855, 0.7164, 0.02855, 0.7176, 0.02855, 0.7158, 0.02855, 0.7135, 0.02855, 0.7135, 0.02855, 0.7104, 0.02855, 0.7136, 0.02855, 0.7158, 0.02855, 0.7104, 0.02855, 0.7136, 0.02855, 0.7108, 0.02855, 0.707, 0.02855, 0.707, 0.02855, 0.7032, 0.02855, 0.7077, 0.02855, 0.7108, 0.02855, 0.7032, 0.02855, 0.6988, 0.02855, 0.7044, 0.02855, 0.7077, 0.02855, 0.6988, 0.02855, 0.7044, 0.02855, 0.7009, 0.02855, 0.6953, 0.02855, 0.6953, 0.02855, 0.6973, 0.02855, 0.7009, 0.02855, 0.6953, 0.02855, 0.6934, 0.02855, 0.6945, 0.02855, 0.6973, 0.02855, 0.6934, 0.02855, 0.6931, 0.02855, 0.6945, 0.3752, 0.8157, 0.3752, 0.2548, 0.0599, 0.2548, 0.05983, 0.8157, 0.1568, 0.9074, 0.1524, 0.9072, 0.1547, 0.9074, 0.1588, 0.9069, 0.1608, 0.906, 0.15, 0.9064, 0.1524, 0.9072, 0.1608, 0.906, 0.1629, 0.9046, 0.1477, 0.9052, 0.15, 0.9064, 0.1568, 0.9074, 0.1588, 0.9069, 0.1524, 0.9072, 0.1629, 0.9046, 0.1649, 0.9028, 0.1455, 0.9036, 0.1477, 0.9052, 0.1649, 0.9028, 0.1667, 0.9008, 0.1436, 0.9017, 0.1455, 0.9036, 0.1667, 0.9008, 0.1682, 0.8986, 0.1421, 0.8996, 0.1436, 0.9017, 0.1682, 0.8986, 0.1693, 0.896, 0.1408, 0.8972, 0.1421, 0.8996, 0.1693, 0.896, 0.1701, 0.8931, 0.1398, 0.8943, 0.1408, 0.8972, 0.1701, 0.8931, 0.1706, 0.8898, 0.1392, 0.891, 0.1398, 0.8943, 0.1706, 0.8898, 0.1705, 0.8866, 0.1391, 0.8875, 0.1392, 0.891, 0.1705, 0.8866, 0.1701, 0.8835, 0.1395, 0.8839, 0.1391, 0.8875, 0.1701, 0.8835, 0.1693, 0.8806, 0.1405, 0.8805, 0.1395, 0.8839, 0.1693, 0.8806, 0.1679, 0.8778, 0.142, 0.8774, 0.1405, 0.8805, 0.1679, 0.8778, 0.1661, 0.8752, 0.144, 0.8748, 0.142, 0.8774, 0.1661, 0.8752, 0.1639, 0.873, 0.1463, 0.8726, 0.144, 0.8748, 0.1639, 0.873, 0.1614, 0.8713, 0.1486, 0.8711, 0.1463, 0.8726, 0.1614, 0.8713, 0.1587, 0.8703, 0.1509, 0.8702, 0.1486, 0.8711, 0.1587, 0.8703, 0.156, 0.8698, 0.1534, 0.8697, 0.1509, 0.8702, 0.1874, 0.8982, 0.2474, 0.8982, 0.2497, 0.8788, 0.1873, 0.8788, 0.2517, 0.8805, 0.2497, 0.8788, 0.2474, 0.8982, 0.2501, 0.8979, 0.185, 0.8971, 0.1874, 0.8982, 0.1873, 0.8788, 0.186, 0.8797, 0.185, 0.8971, 0.186, 0.8797, 0.1852, 0.8802, 0.184, 0.8957, 0.184, 0.8957, 0.184, 0.8819, 0.1852, 0.8802, 0.1826, 0.8924, 0.1822, 0.8904, 0.1821, 0.8882, 0.1824, 0.8859, 0.2517, 0.8805, 0.2501, 0.8979, 0.2521, 0.8965, 0.2529, 0.8822, 0.2529, 0.8822, 0.2521, 0.8965, 0.253, 0.8951, 0.2537, 0.8839, 0.2537, 0.8839, 0.253, 0.8951, 0.2537, 0.8935, 0.2542, 0.8857, 0.2542, 0.8857, 0.2537, 0.8935, 0.2542, 0.8917, 0.2545, 0.8876, 0.2545, 0.8876, 0.2542, 0.8917, 0.2545, 0.8897, 0.1832, 0.8942, 0.1826, 0.8924, 0.1824, 0.8859, 0.1832, 0.8834, 0.184, 0.8957, 0.1832, 0.8942, 0.1832, 0.8834, 0.184, 0.8819, 0.1852, 0.1892, 0.1849, 0.1817, 0.2516, 0.1797, 0.2517, 0.1866, 0.1864, 0.1961, 0.1852, 0.1892, 0.2517, 0.1866, 0.2508, 0.1935, 0.1885, 0.2022, 0.1864, 0.1961, 0.2508, 0.1935, 0.249, 0.1998, 0.1912, 0.2073, 0.1885, 0.2022, 0.249, 0.1998, 0.2466, 0.2052, 0.1945, 0.2118, 0.1912, 0.2073, 0.2466, 0.2052, 0.2435, 0.2099, 0.1985, 0.2159, 0.1945, 0.2118, 0.2435, 0.2099, 0.2398, 0.2142, 0.2031, 0.2193, 0.1985, 0.2159, 0.2398, 0.2142, 0.2355, 0.2179, 0.2081, 0.2219, 0.2031, 0.2193, 0.2355, 0.2179, 0.2311, 0.2209, 0.2132, 0.2234, 0.2081, 0.2219, 0.2311, 0.2209, 0.2267, 0.2228, 0.218, 0.224, 0.2132, 0.2234, 0.2267, 0.2228, 0.2224, 0.2238, 0.1849, 0.1817, 0.1857, 0.174, 0.2508, 0.1731, 0.2516, 0.1797, 0.1857, 0.174, 0.1878, 0.1667, 0.249, 0.1671, 0.2508, 0.1731, 0.1878, 0.1667, 0.1911, 0.1603, 0.2461, 0.1612, 0.249, 0.1671, 0.1911, 0.1603, 0.1954, 0.1546, 0.2422, 0.1556, 0.2461, 0.1612, 0.1954, 0.1546, 0.2002, 0.1501, 0.2375, 0.1509, 0.2422, 0.1556, 0.2002, 0.1501, 0.2051, 0.1468, 0.2322, 0.1473, 0.2375, 0.1509, 0.2051, 0.1468, 0.21, 0.1449, 0.2266, 0.1451, 0.2322, 0.1473, 0.21, 0.1449, 0.2152, 0.1439, 0.2208, 0.144, 0.2266, 0.1451, 0.7905, 0.1112, 0.5265, 0.1109, 0.538, 0.1096, 0.779, 0.1098, 0.7905, 0.1112, 0.5149, 0.1142, 0.5265, 0.1109, 0.779, 0.1098, 0.8022, 0.1145, 0.5046, 0.1192, 0.5149, 0.1142, 0.7905, 0.1112, 0.8124, 0.1193, 0.4965, 0.1264, 0.5046, 0.1192, 0.8022, 0.1145, 0.8204, 0.1262, 0.4886, 0.1386, 0.4965, 0.1264, 0.8124, 0.1193, 0.8282, 0.1378, 0.4886, 0.1386, 0.8204, 0.1262, 0.8347, 0.1535, 0.482, 0.1552, 0.4886, 0.1386, 0.8282, 0.1378, 0.8374, 0.1678, 0.4791, 0.1704, 0.482, 0.1552, 0.8347, 0.1535, 0.838, 0.2096, 0.478, 0.2149, 0.4791, 0.1704, 0.8374, 0.1678, 0.838, 0.2096, 0.8374, 0.2403, 0.478, 0.2149, 0.478, 0.2149, 0.8374, 0.2403, 0.8362, 0.9008, 0.4789, 0.9004, 0.4789, 0.9004, 0.8362, 0.9008, 0.8345, 0.9195, 0.4809, 0.9108, 0.4809, 0.9108, 0.8345, 0.9195, 0.8321, 0.9267, 0.4824, 0.9206, 0.4824, 0.9206, 0.8321, 0.9267, 0.829, 0.9336, 0.486, 0.9297, 0.486, 0.9297, 0.829, 0.9336, 0.8251, 0.9406, 0.491, 0.9383, 0.491, 0.9383, 0.8251, 0.9406, 0.8197, 0.9471, 0.4971, 0.9457, 0.4971, 0.9457, 0.8197, 0.9471, 0.8129, 0.9523, 0.5032, 0.9518, 0.5032, 0.9518, 0.8129, 0.9523, 0.8061, 0.9566, 0.5092, 0.9561, 0.5092, 0.9561, 0.8061, 0.9566, 0.7996, 0.9595, 0.5143, 0.9591, 0.5143, 0.9591, 0.7996, 0.9595, 0.7929, 0.9612, 0.5229, 0.9622, 0.5229, 0.9622, 0.7929, 0.9612, 0.531, 0.9622, 0.3639, 0.9651, 0.07872, 0.9678, 0.08706, 0.9678, 0.357, 0.9668, 0.3707, 0.9621, 0.06987, 0.9647, 0.07872, 0.9678, 0.3639, 0.9651, 0.3777, 0.9578, 0.06466, 0.9616, 0.06987, 0.9647, 0.3707, 0.9621, 0.3847, 0.9525, 0.0584, 0.9572, 0.06466, 0.9616, 0.3777, 0.9578, 0.3903, 0.9459, 0.05215, 0.951, 0.0584, 0.9572, 0.3847, 0.9525, 0.3943, 0.9388, 0.0459, 0.9436, 0.05215, 0.951, 0.3903, 0.9459, 0.3975, 0.9318, 0.04069, 0.9349, 0.0459, 0.9436, 0.3943, 0.9388, 0.3999, 0.9245, 0.03704, 0.9256, 0.04069, 0.9349, 0.3975, 0.9318, 0.3999, 0.9245, 0.03548, 0.9157, 0.03704, 0.9256, 0.4017, 0.9056, 0.03339, 0.9072, 0.03548, 0.9157, 0.4017, 0.9056, 0.03548, 0.9157, 0.3999, 0.9245, 0.4029, 0.2364, 0.03248, 0.2107, 0.03339, 0.9072, 0.4017, 0.9056, 0.4029, 0.2364, 0.4035, 0.2053, 0.03248, 0.2107, 0.03248, 0.2107, 0.4035, 0.2053, 0.403, 0.163, 0.03359, 0.1656, 0.03359, 0.1656, 0.403, 0.163, 0.4001, 0.1484, 0.03658, 0.1502, 0.03658, 0.1502, 0.4001, 0.1484, 0.3934, 0.1326, 0.04342, 0.1334, 0.04342, 0.1334, 0.3934, 0.1326, 0.3854, 0.1208, 0.05156, 0.121, 0.05156, 0.121, 0.3854, 0.1208, 0.3772, 0.1138, 0.05984, 0.1137, 0.05984, 0.1137, 0.3772, 0.1138, 0.3666, 0.109, 0.07045, 0.1087, 0.07045, 0.1087, 0.3666, 0.109, 0.0825, 0.1053, 0.0825, 0.1053, 0.3546, 0.1056, 0.3428, 0.1043, 0.09435, 0.104, 0.09435, 0.104, 0.3546, 0.1056, 0.3666, 0.109])
me_plane_004.materials.append(mat_material)
me_plane_004.use_remesh_preserve_volume = False
me_plane_004.use_remesh_preserve_attributes = False
me_plane_004.use_mirror_vertex_groups = False
me_plane_004.update()

# ---- objects
ob_plane = bpy.data.objects.new('Plane', me_plane_004)
ob_lamp = bpy.data.objects.new('Lamp', light_lamp)
ob_camera = bpy.data.objects.new('Camera', cam_camera)

# ---- transforms, parenting, visibility, modifiers, constraints
ob_plane.location = (7.632, -4.405, 1.603)
ob_plane.rotation_euler = (0.0, 1.571, 0.0)
ob_plane.lineart.crease_threshold = 0.0
ob_lamp.location = (4.076, 1.005, 5.904)
ob_lamp.rotation_euler = (0.6503, 0.05522, 1.866)
ob_lamp.lock_rotations_4d = False
ob_lamp.empty_display_type = 'ARROWS'
ob_lamp.color = (0.0, 0.0, 0.0, 0.0)
ob_lamp.lineart.crease_threshold = 0.0
ob_camera.location = (5.21, -3.115, 1.316)
ob_camera.rotation_euler = (1.615, 1.101e-05, 1.145)
ob_camera.scale = (1.0, 1.0, 1.0)
ob_camera.lock_rotations_4d = False
ob_camera.empty_display_type = 'ARROWS'
ob_camera.color = (0.0, 0.0, 0.0, 0.0)
ob_camera.display_type = 'WIRE'
ob_camera.lineart.crease_threshold = 0.0

# ---- collection membership
col_collection_1.objects.link(ob_plane)
col_collection_1.objects.link(ob_lamp)
col_collection_1.objects.link(ob_camera)

# ---- scene / render settings (as saved in the file)
scene.camera = ob_camera
scene.frame_start = 1; scene.frame_end = 250; scene.frame_set(1)
scene.render.engine = 'BLENDER_EEVEE_NEXT'
scene.render.image_settings.color_mode = 'RGB'
scene.render.image_settings.compression = 90
scene.render.resolution_x = 1280
scene.render.resolution_y = 720
scene.render.dither_intensity = 0.0
scene.render.bake_margin = 2
scene.render.bake_bias = 0.0
scene.cycles.use_denoising = False
scene.cycles.samples = 10
scene.cycles.sampling_pattern = 'TABULATED_SOBOL'
scene.cycles.light_sampling_threshold = 0.0
scene.cycles.use_adaptive_sampling = False
scene.cycles.use_light_tree = False
scene.cycles.blur_glossy = 0.0
scene.cycles.volume_bounces = 1
scene.cycles.pixel_filter_type = 'GAUSSIAN'
scene.cycles.sample_clamp_indirect = 0.0
scene.view_settings.view_transform = 'Standard'
bpy.context.view_layer.update()

